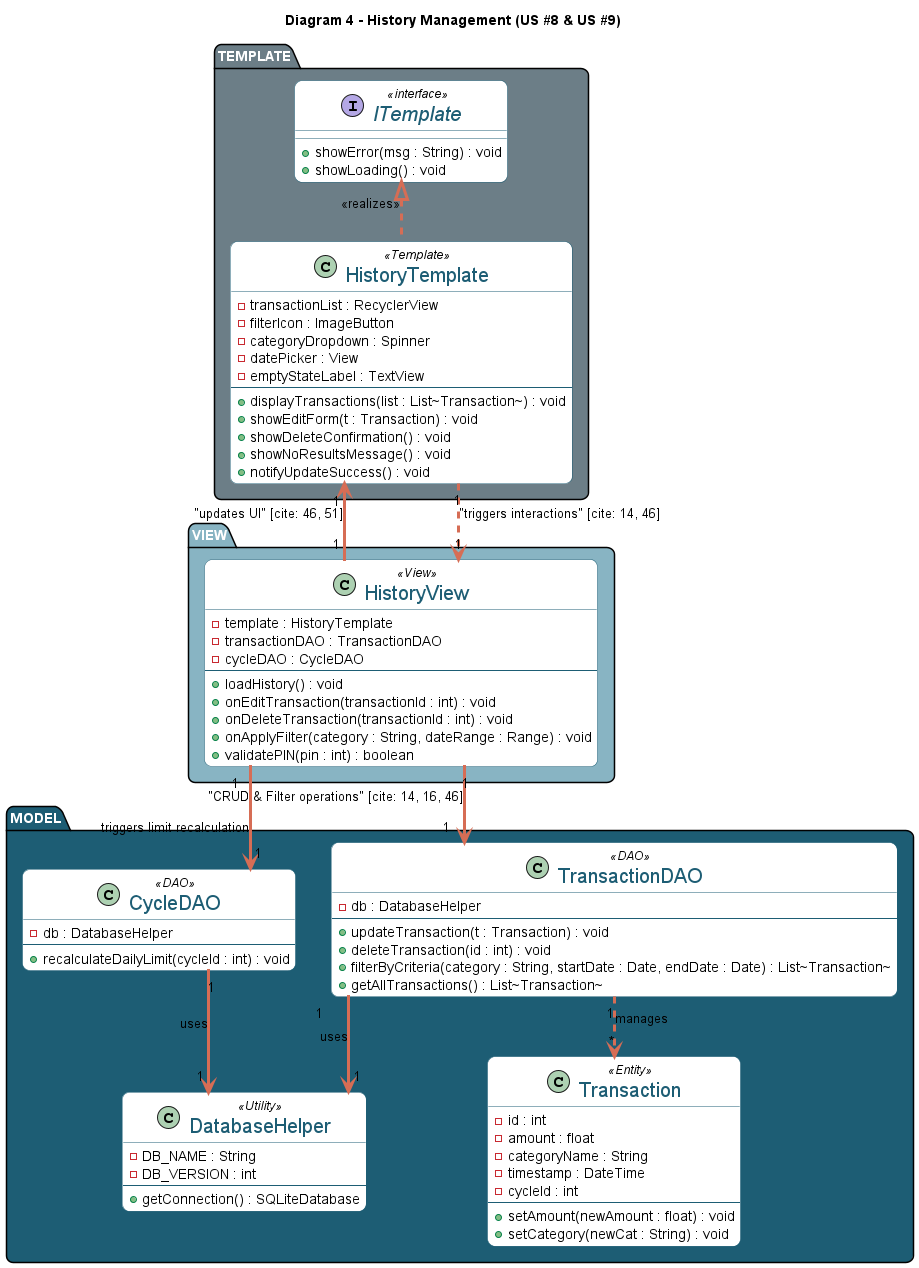

The diagram above was rendered by PlantUML. Its source (embedded in the PNG):
@startuml Diagram4_History_MVT
allow_mixing
top to bottom direction
skinparam linetype ortho
skinparam shadowing false
skinparam roundcorner 15
skinparam packageBackgroundColor #1D5D74
skinparam packageFontColor #FFFFFF
skinparam classBorderColor #1D5D74
skinparam classArrowColor #D66D55
skinparam ArrowThickness 3
skinparam ClassFontSize 20
skinparam classBackgroundColor #FFFFFF
 
skinparam classFontColor #1D5D74

title Diagram 4 - History Management (US #8 & US #9)

package "MODEL" #1D5D74 {

  class DatabaseHelper <<Utility>> {
    - DB_NAME : String
    - DB_VERSION : int
    --
    + getConnection() : SQLiteDatabase
  }

  class TransactionDAO <<DAO>> {
    - db : DatabaseHelper
    --
    + updateTransaction(t : Transaction) : void
    + deleteTransaction(id : int) : void
    + filterByCriteria(category : String, startDate : Date, endDate : Date) : List~Transaction~
    + getAllTransactions() : List~Transaction~
  }

  class CycleDAO <<DAO>> {
    - db : DatabaseHelper
    --
    + recalculateDailyLimit(cycleId : int) : void
  }

  class Transaction <<Entity>> {
    - id : int
    - amount : float
    - categoryName : String
    - timestamp : DateTime
    - cycleId : int
    --
    + setAmount(newAmount : float) : void
    + setCategory(newCat : String) : void
  }
  
  TransactionDAO "1" --> "1" DatabaseHelper : "uses"
  CycleDAO "1" --> "1" DatabaseHelper : "uses"
  TransactionDAO "1" ..> "*" Transaction : "manages"
}

package "VIEW" #88b4c3 {

  class HistoryView <<View>> {
    - template : HistoryTemplate
    - transactionDAO : TransactionDAO
    - cycleDAO : CycleDAO
    --
    + loadHistory() : void
    + onEditTransaction(transactionId : int) : void
    + onDeleteTransaction(transactionId : int) : void
    + onApplyFilter(category : String, dateRange : Range) : void
    + validatePIN(pin : int) : boolean
  }
}

package "TEMPLATE" #6c7e87 {

  interface ITemplate <<interface>> {
    + showError(msg : String) : void
    + showLoading() : void
  }

  class HistoryTemplate <<Template>> {
    - transactionList : RecyclerView
    - filterIcon : ImageButton
    - categoryDropdown : Spinner
    - datePicker : View
    - emptyStateLabel : TextView
    --
    + displayTransactions(list : List~Transaction~) : void
    + showEditForm(t : Transaction) : void
    + showDeleteConfirmation() : void
    + showNoResultsMessage() : void
    + notifyUpdateSuccess() : void
  }

  ITemplate <|.. HistoryTemplate : <<realizes>>
}


HistoryTemplate "1" ..> "1" HistoryView : "triggers interactions" [cite: 14, 46]
HistoryView "1" --> "1" HistoryTemplate : "updates UI" [cite: 46, 51]
HistoryView "1" --> "1" TransactionDAO : "CRUD & Filter operations" [cite: 14, 16, 46]
HistoryView "1" --> "1" CycleDAO : "triggers limit recalculation" 

@enduml